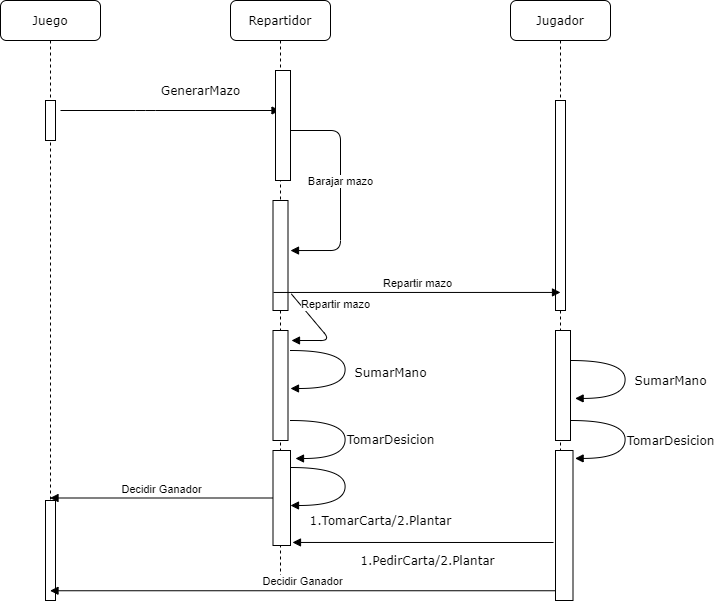

The diagram above was exported from draw.io. Its source (the exported page's mxGraphModel, read from the mxfile embedded in the PNG):
<mxGraphModel dx="868" dy="460" grid="1" gridSize="10" guides="1" tooltips="1" connect="1" arrows="1" fold="1" page="1" pageScale="1" pageWidth="827" pageHeight="1169" math="0" shadow="0">
  <root>
    <mxCell id="0" />
    <mxCell id="1" parent="0" />
    <mxCell id="4F4_B66Qtgd-6QRDHFIZ-1" value="Repartidor" style="shape=umlLifeline;perimeter=lifelinePerimeter;whiteSpace=wrap;html=1;container=1;collapsible=0;recursiveResize=0;outlineConnect=0;rounded=1;shadow=0;comic=0;labelBackgroundColor=none;strokeWidth=1;fontFamily=Verdana;fontSize=12;align=center;" parent="1" vertex="1">
      <mxGeometry x="410" y="80" width="100" height="580" as="geometry" />
    </mxCell>
    <mxCell id="Lv0TnH50nav6-KwNPgQg-7" value="" style="html=1;points=[];perimeter=orthogonalPerimeter;rounded=0;shadow=0;comic=0;labelBackgroundColor=none;strokeWidth=1;fontFamily=Verdana;fontSize=12;align=center;" parent="4F4_B66Qtgd-6QRDHFIZ-1" vertex="1">
      <mxGeometry x="42.5" y="200" width="15" height="110" as="geometry" />
    </mxCell>
    <mxCell id="Lv0TnH50nav6-KwNPgQg-8" value="" style="html=1;points=[];perimeter=orthogonalPerimeter;rounded=0;shadow=0;comic=0;labelBackgroundColor=none;strokeWidth=1;fontFamily=Verdana;fontSize=12;align=center;" parent="4F4_B66Qtgd-6QRDHFIZ-1" vertex="1">
      <mxGeometry x="42.5" y="330" width="15" height="110" as="geometry" />
    </mxCell>
    <mxCell id="Lv0TnH50nav6-KwNPgQg-10" value="Repartir mazo" style="html=1;verticalAlign=bottom;endArrow=block;exitX=1.22;exitY=0.849;exitDx=0;exitDy=0;exitPerimeter=0;" parent="4F4_B66Qtgd-6QRDHFIZ-1" source="Lv0TnH50nav6-KwNPgQg-7" edge="1">
      <mxGeometry x="-0.1476" y="21" width="80" relative="1" as="geometry">
        <mxPoint x="50" y="310" as="sourcePoint" />
        <mxPoint x="61" y="340" as="targetPoint" />
        <Array as="points">
          <mxPoint x="100" y="340" />
        </Array>
        <mxPoint as="offset" />
      </mxGeometry>
    </mxCell>
    <mxCell id="4F4_B66Qtgd-6QRDHFIZ-10" value="" style="html=1;points=[];perimeter=orthogonalPerimeter;" parent="4F4_B66Qtgd-6QRDHFIZ-1" vertex="1">
      <mxGeometry x="42.5" y="450" width="17.5" height="95" as="geometry" />
    </mxCell>
    <mxCell id="4F4_B66Qtgd-6QRDHFIZ-3" value="Jugador" style="shape=umlLifeline;perimeter=lifelinePerimeter;whiteSpace=wrap;html=1;container=1;collapsible=0;recursiveResize=0;outlineConnect=0;rounded=1;shadow=0;comic=0;labelBackgroundColor=none;strokeWidth=1;fontFamily=Verdana;fontSize=12;align=center;" parent="1" vertex="1">
      <mxGeometry x="690" y="80" width="100" height="600" as="geometry" />
    </mxCell>
    <mxCell id="4F4_B66Qtgd-6QRDHFIZ-4" value="" style="html=1;points=[];perimeter=orthogonalPerimeter;rounded=0;shadow=0;comic=0;labelBackgroundColor=none;strokeWidth=1;fontFamily=Verdana;fontSize=12;align=center;" parent="4F4_B66Qtgd-6QRDHFIZ-3" vertex="1">
      <mxGeometry x="45" y="100" width="10" height="210" as="geometry" />
    </mxCell>
    <mxCell id="4F4_B66Qtgd-6QRDHFIZ-7" value="" style="html=1;points=[];perimeter=orthogonalPerimeter;rounded=0;shadow=0;comic=0;labelBackgroundColor=none;strokeWidth=1;fontFamily=Verdana;fontSize=12;align=center;" parent="4F4_B66Qtgd-6QRDHFIZ-3" vertex="1">
      <mxGeometry x="45" y="330" width="15" height="110" as="geometry" />
    </mxCell>
    <mxCell id="4F4_B66Qtgd-6QRDHFIZ-8" value="SumarMano" style="html=1;verticalAlign=bottom;endArrow=block;labelBackgroundColor=none;fontFamily=Verdana;fontSize=12;elbow=vertical;edgeStyle=orthogonalEdgeStyle;curved=1;entryX=1;entryY=0.286;entryPerimeter=0;exitX=1.038;exitY=0.345;exitPerimeter=0;" parent="4F4_B66Qtgd-6QRDHFIZ-3" edge="1">
      <mxGeometry x="0.1875" y="45" relative="1" as="geometry">
        <mxPoint x="60.000000000000114" y="360" as="sourcePoint" />
        <mxPoint x="64.62" y="397.91999999999996" as="targetPoint" />
        <Array as="points">
          <mxPoint x="114.62" y="359.9" />
          <mxPoint x="114.62" y="397.9" />
        </Array>
        <mxPoint as="offset" />
      </mxGeometry>
    </mxCell>
    <mxCell id="4F4_B66Qtgd-6QRDHFIZ-12" value="" style="html=1;points=[];perimeter=orthogonalPerimeter;" parent="4F4_B66Qtgd-6QRDHFIZ-3" vertex="1">
      <mxGeometry x="45" y="450" width="17.5" height="150" as="geometry" />
    </mxCell>
    <mxCell id="4F4_B66Qtgd-6QRDHFIZ-5" value="GenerarMazo" style="html=1;verticalAlign=bottom;endArrow=block;labelBackgroundColor=none;fontFamily=Verdana;fontSize=12;edgeStyle=elbowEdgeStyle;elbow=vertical;" parent="1" target="4F4_B66Qtgd-6QRDHFIZ-1" edge="1">
      <mxGeometry x="0.2756" y="10" relative="1" as="geometry">
        <mxPoint x="240" y="190" as="sourcePoint" />
        <mxPoint x="370" y="190" as="targetPoint" />
        <mxPoint as="offset" />
      </mxGeometry>
    </mxCell>
    <mxCell id="Lv0TnH50nav6-KwNPgQg-2" value="Juego" style="shape=umlLifeline;perimeter=lifelinePerimeter;whiteSpace=wrap;html=1;container=1;collapsible=0;recursiveResize=0;outlineConnect=0;rounded=1;shadow=0;comic=0;labelBackgroundColor=none;strokeWidth=1;fontFamily=Verdana;fontSize=12;align=center;" parent="1" vertex="1">
      <mxGeometry x="180" y="80" width="100" height="600" as="geometry" />
    </mxCell>
    <mxCell id="Lv0TnH50nav6-KwNPgQg-3" value="" style="html=1;points=[];perimeter=orthogonalPerimeter;rounded=0;shadow=0;comic=0;labelBackgroundColor=none;strokeWidth=1;fontFamily=Verdana;fontSize=12;align=center;" parent="Lv0TnH50nav6-KwNPgQg-2" vertex="1">
      <mxGeometry x="45" y="100" width="10" height="40" as="geometry" />
    </mxCell>
    <mxCell id="_vxw1im_vGBpOCnoj-gw-1" value="" style="html=1;points=[];perimeter=orthogonalPerimeter;rounded=0;shadow=0;comic=0;labelBackgroundColor=none;strokeWidth=1;fontFamily=Verdana;fontSize=12;align=center;" parent="Lv0TnH50nav6-KwNPgQg-2" vertex="1">
      <mxGeometry x="45" y="500" width="10" height="100" as="geometry" />
    </mxCell>
    <mxCell id="Lv0TnH50nav6-KwNPgQg-5" value="Barajar mazo" style="html=1;verticalAlign=bottom;endArrow=block;entryX=1.167;entryY=0.455;entryDx=0;entryDy=0;entryPerimeter=0;" parent="1" target="Lv0TnH50nav6-KwNPgQg-7" edge="1">
      <mxGeometry width="80" relative="1" as="geometry">
        <mxPoint x="470" y="210" as="sourcePoint" />
        <mxPoint x="550" y="210" as="targetPoint" />
        <Array as="points">
          <mxPoint x="520" y="210" />
          <mxPoint x="520" y="330" />
        </Array>
      </mxGeometry>
    </mxCell>
    <mxCell id="Lv0TnH50nav6-KwNPgQg-6" value="" style="html=1;points=[];perimeter=orthogonalPerimeter;rounded=0;shadow=0;comic=0;labelBackgroundColor=none;strokeWidth=1;fontFamily=Verdana;fontSize=12;align=center;" parent="1" vertex="1">
      <mxGeometry x="455" y="150" width="15" height="110" as="geometry" />
    </mxCell>
    <mxCell id="Lv0TnH50nav6-KwNPgQg-9" value="Repartir mazo" style="html=1;verticalAlign=bottom;endArrow=block;exitX=0.033;exitY=0.836;exitDx=0;exitDy=0;exitPerimeter=0;entryX=0.5;entryY=0.914;entryDx=0;entryDy=0;entryPerimeter=0;" parent="1" source="Lv0TnH50nav6-KwNPgQg-7" target="4F4_B66Qtgd-6QRDHFIZ-4" edge="1">
      <mxGeometry width="80" relative="1" as="geometry">
        <mxPoint x="470" y="369.5" as="sourcePoint" />
        <mxPoint x="730" y="372" as="targetPoint" />
      </mxGeometry>
    </mxCell>
    <mxCell id="4F4_B66Qtgd-6QRDHFIZ-9" value="SumarMano" style="html=1;verticalAlign=bottom;endArrow=block;labelBackgroundColor=none;fontFamily=Verdana;fontSize=12;elbow=vertical;edgeStyle=orthogonalEdgeStyle;curved=1;exitX=1.038;exitY=0.345;exitPerimeter=0;" parent="1" edge="1">
      <mxGeometry x="0.1875" y="45" relative="1" as="geometry">
        <mxPoint x="470" y="430" as="sourcePoint" />
        <mxPoint x="470" y="468" as="targetPoint" />
        <Array as="points">
          <mxPoint x="524.62" y="429.9" />
          <mxPoint x="524.62" y="467.9" />
        </Array>
        <mxPoint as="offset" />
      </mxGeometry>
    </mxCell>
    <mxCell id="4F4_B66Qtgd-6QRDHFIZ-13" value="TomarDesicion" style="html=1;verticalAlign=bottom;endArrow=block;labelBackgroundColor=none;fontFamily=Verdana;fontSize=12;elbow=vertical;edgeStyle=orthogonalEdgeStyle;curved=1;entryX=1;entryY=0.286;entryPerimeter=0;exitX=1.038;exitY=0.345;exitPerimeter=0;" parent="1" edge="1">
      <mxGeometry x="0.1875" y="45" relative="1" as="geometry">
        <mxPoint x="750" y="500" as="sourcePoint" />
        <mxPoint x="754.6199999999999" y="537.92" as="targetPoint" />
        <Array as="points">
          <mxPoint x="804.62" y="499.9" />
          <mxPoint x="804.62" y="537.9" />
        </Array>
        <mxPoint as="offset" />
      </mxGeometry>
    </mxCell>
    <mxCell id="4F4_B66Qtgd-6QRDHFIZ-14" value="TomarDesicion" style="html=1;verticalAlign=bottom;endArrow=block;labelBackgroundColor=none;fontFamily=Verdana;fontSize=12;elbow=vertical;edgeStyle=orthogonalEdgeStyle;curved=1;exitX=1.038;exitY=0.345;exitPerimeter=0;" parent="1" edge="1">
      <mxGeometry x="0.1875" y="45" relative="1" as="geometry">
        <mxPoint x="470" y="500" as="sourcePoint" />
        <mxPoint x="475" y="538" as="targetPoint" />
        <Array as="points">
          <mxPoint x="524.62" y="499.9" />
          <mxPoint x="524.62" y="537.9" />
        </Array>
        <mxPoint as="offset" />
      </mxGeometry>
    </mxCell>
    <mxCell id="4F4_B66Qtgd-6QRDHFIZ-15" value="1.TomarCarta/2.Plantar" style="html=1;verticalAlign=bottom;endArrow=block;labelBackgroundColor=none;fontFamily=Verdana;fontSize=12;elbow=vertical;edgeStyle=orthogonalEdgeStyle;curved=1;exitX=1.038;exitY=0.345;exitPerimeter=0;" parent="1" edge="1">
      <mxGeometry x="0.2582" y="43" relative="1" as="geometry">
        <mxPoint x="470" y="547" as="sourcePoint" />
        <mxPoint x="470" y="585" as="targetPoint" />
        <Array as="points">
          <mxPoint x="524.62" y="546.9" />
          <mxPoint x="524.62" y="584.9" />
        </Array>
        <mxPoint x="36" y="-18" as="offset" />
      </mxGeometry>
    </mxCell>
    <mxCell id="4F4_B66Qtgd-6QRDHFIZ-16" value="&lt;font face=&quot;Verdana&quot; style=&quot;font-size: 12px&quot;&gt;1.PedirCarta/2.Plantar&lt;/font&gt;" style="html=1;verticalAlign=bottom;endArrow=block;entryX=1.114;entryY=0.968;entryDx=0;entryDy=0;entryPerimeter=0;" parent="1" target="4F4_B66Qtgd-6QRDHFIZ-10" edge="1">
      <mxGeometry x="-0.0318" y="28" width="80" relative="1" as="geometry">
        <mxPoint x="733" y="622" as="sourcePoint" />
        <mxPoint x="750" y="680" as="targetPoint" />
        <mxPoint as="offset" />
      </mxGeometry>
    </mxCell>
    <mxCell id="_vxw1im_vGBpOCnoj-gw-3" value="Decidir Ganador" style="html=1;verticalAlign=bottom;endArrow=block;exitX=-0.011;exitY=0.935;exitDx=0;exitDy=0;exitPerimeter=0;" parent="1" source="4F4_B66Qtgd-6QRDHFIZ-12" target="Lv0TnH50nav6-KwNPgQg-2" edge="1">
      <mxGeometry width="80" relative="1" as="geometry">
        <mxPoint x="370" y="470" as="sourcePoint" />
        <mxPoint x="450" y="470" as="targetPoint" />
      </mxGeometry>
    </mxCell>
    <mxCell id="_vxw1im_vGBpOCnoj-gw-4" value="Decidir Ganador" style="html=1;verticalAlign=bottom;endArrow=block;" parent="1" source="4F4_B66Qtgd-6QRDHFIZ-10" target="Lv0TnH50nav6-KwNPgQg-2" edge="1">
      <mxGeometry width="80" relative="1" as="geometry">
        <mxPoint x="310" y="480" as="sourcePoint" />
        <mxPoint x="390" y="480" as="targetPoint" />
      </mxGeometry>
    </mxCell>
  </root>
</mxGraphModel>